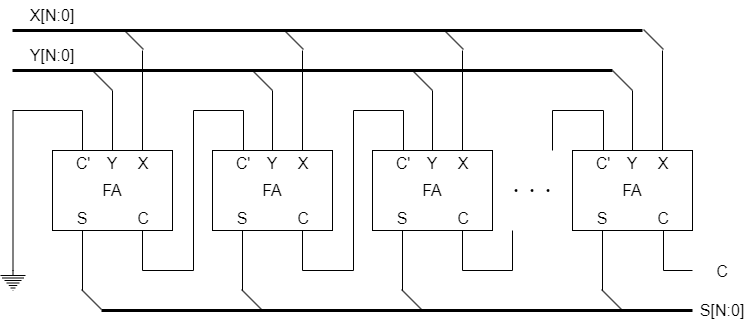

The diagram above was exported from draw.io. Its source (the exported page's mxGraphModel, read from the mxfile embedded in the PNG):
<mxGraphModel dx="769" dy="1449" grid="1" gridSize="10" guides="1" tooltips="1" connect="1" arrows="1" fold="1" page="1" pageScale="1" pageWidth="827" pageHeight="1169" math="0" shadow="0">
  <root>
    <mxCell id="0" />
    <mxCell id="1" parent="0" />
    <mxCell id="69" value="" style="rounded=0;whiteSpace=wrap;html=1;fontSize=16;" vertex="1" parent="1">
      <mxGeometry x="80" y="800" width="120" height="80" as="geometry" />
    </mxCell>
    <mxCell id="45" value="&lt;font style=&quot;font-size: 16px;&quot;&gt;X&lt;/font&gt;" style="text;strokeColor=none;align=center;fillColor=none;html=1;verticalAlign=middle;whiteSpace=wrap;rounded=0;" parent="1" vertex="1">
      <mxGeometry x="156" y="800" width="30" height="25" as="geometry" />
    </mxCell>
    <mxCell id="70" value="" style="endArrow=none;html=1;exitX=0.75;exitY=0;exitDx=0;exitDy=0;" edge="1" parent="1" source="69">
      <mxGeometry width="50" height="50" relative="1" as="geometry">
        <mxPoint x="225" y="680" as="sourcePoint" />
        <mxPoint x="170" y="700" as="targetPoint" />
      </mxGeometry>
    </mxCell>
    <mxCell id="71" value="" style="endArrow=none;html=1;exitX=0.5;exitY=0;exitDx=0;exitDy=0;" edge="1" parent="1" source="69">
      <mxGeometry width="50" height="50" relative="1" as="geometry">
        <mxPoint x="180" y="810" as="sourcePoint" />
        <mxPoint x="140" y="740" as="targetPoint" />
      </mxGeometry>
    </mxCell>
    <mxCell id="72" style="html=1;endArrow=none;endFill=0;edgeStyle=orthogonalEdgeStyle;rounded=0;entryX=0.25;entryY=0;entryDx=0;entryDy=0;startArrow=none;exitX=0.5;exitY=0;exitDx=0;exitDy=0;exitPerimeter=0;" edge="1" parent="1" source="73" target="69">
      <mxGeometry relative="1" as="geometry">
        <mxPoint x="40" y="880" as="sourcePoint" />
        <mxPoint x="40" y="770" as="targetPoint" />
        <Array as="points">
          <mxPoint x="41" y="760" />
          <mxPoint x="110" y="760" />
        </Array>
      </mxGeometry>
    </mxCell>
    <mxCell id="73" value="" style="pointerEvents=1;verticalLabelPosition=bottom;shadow=0;dashed=0;align=center;html=1;verticalAlign=top;shape=mxgraph.electrical.signal_sources.protective_earth;" vertex="1" parent="1">
      <mxGeometry x="28" y="920" width="25" height="20" as="geometry" />
    </mxCell>
    <mxCell id="74" value="" style="endArrow=none;html=1;entryX=0.25;entryY=1;entryDx=0;entryDy=0;" edge="1" parent="1" target="69">
      <mxGeometry width="50" height="50" relative="1" as="geometry">
        <mxPoint x="110" y="940" as="sourcePoint" />
        <mxPoint x="150" y="730" as="targetPoint" />
      </mxGeometry>
    </mxCell>
    <mxCell id="75" value="&lt;span style=&quot;font-size: 16px;&quot;&gt;FA&lt;/span&gt;" style="text;strokeColor=none;align=center;fillColor=none;html=1;verticalAlign=middle;whiteSpace=wrap;rounded=0;" vertex="1" parent="1">
      <mxGeometry x="125" y="825" width="30" height="30" as="geometry" />
    </mxCell>
    <mxCell id="76" value="&lt;font style=&quot;font-size: 16px;&quot;&gt;Y&lt;/font&gt;" style="text;strokeColor=none;align=center;fillColor=none;html=1;verticalAlign=middle;whiteSpace=wrap;rounded=0;" vertex="1" parent="1">
      <mxGeometry x="125" y="800" width="30" height="25" as="geometry" />
    </mxCell>
    <mxCell id="77" value="&lt;font style=&quot;font-size: 16px;&quot;&gt;C'&lt;/font&gt;&lt;span style=&quot;color: rgba(0, 0, 0, 0); font-family: monospace; font-size: 0px; text-align: start;&quot;&gt;%3CmxGraphModel%3E%3Croot%3E%3CmxCell%20id%3D%220%22%2F%3E%3CmxCell%20id%3D%221%22%20parent%3D%220%22%2F%3E%3CmxCell%20id%3D%222%22%20value%3D%22%26lt%3Bfont%20style%3D%26quot%3Bfont-size%3A%2016px%3B%26quot%3B%26gt%3BY%26lt%3B%2Ffont%26gt%3B%22%20style%3D%22text%3BstrokeColor%3Dnone%3Balign%3Dcenter%3BfillColor%3Dnone%3Bhtml%3D1%3BverticalAlign%3Dmiddle%3BwhiteSpace%3Dwrap%3Brounded%3D0%3B%22%20vertex%3D%221%22%20parent%3D%221%22%3E%3CmxGeometry%20x%3D%22125%22%20y%3D%22800%22%20width%3D%2230%22%20height%3D%2225%22%20as%3D%22geometry%22%2F%3E%3C%2FmxCell%3E%3C%2Froot%3E%3C%2FmxGraphModel%3E&lt;/span&gt;" style="text;strokeColor=none;align=center;fillColor=none;html=1;verticalAlign=middle;whiteSpace=wrap;rounded=0;" vertex="1" parent="1">
      <mxGeometry x="96" y="800" width="30" height="25" as="geometry" />
    </mxCell>
    <mxCell id="78" value="&lt;font style=&quot;font-size: 16px;&quot;&gt;S&lt;/font&gt;&lt;span style=&quot;color: rgba(0, 0, 0, 0); font-family: monospace; font-size: 0px; text-align: start;&quot;&gt;%3CmxGraphModel%3E%3Croot%3E%3CmxCell%20id%3D%220%22%2F%3E%3CmxCell%20id%3D%221%22%20parent%3D%220%22%2F%3E%3CmxCell%20id%3D%222%22%20value%3D%22%26lt%3Bfont%20style%3D%26quot%3Bfont-size%3A%2016px%3B%26quot%3B%26gt%3BY%26lt%3B%2Ffont%26gt%3B%22%20style%3D%22text%3BstrokeColor%3Dnone%3Balign%3Dcenter%3BfillColor%3Dnone%3Bhtml%3D1%3BverticalAlign%3Dmiddle%3BwhiteSpace%3Dwrap%3Brounded%3D0%3B%22%20vertex%3D%221%22%20parent%3D%221%22%3E%3CmxGeometry%20x%3D%22125%22%20y%3D%22800%22%20width%3D%2230%22%20height%3D%2225%22%20as%3D%22geometry%22%2F%3E%3C%2FmxCell%3E%3C%2Froot%3E%3C%2FmxGraphModel%3E&lt;/span&gt;" style="text;strokeColor=none;align=center;fillColor=none;html=1;verticalAlign=middle;whiteSpace=wrap;rounded=0;" vertex="1" parent="1">
      <mxGeometry x="95" y="855" width="30" height="25" as="geometry" />
    </mxCell>
    <mxCell id="79" value="&lt;span style=&quot;font-size: 16px;&quot;&gt;C&lt;/span&gt;" style="text;strokeColor=none;align=center;fillColor=none;html=1;verticalAlign=middle;whiteSpace=wrap;rounded=0;" vertex="1" parent="1">
      <mxGeometry x="156" y="855" width="30" height="25" as="geometry" />
    </mxCell>
    <mxCell id="80" style="html=1;endArrow=none;endFill=0;edgeStyle=orthogonalEdgeStyle;rounded=0;entryX=0.5;entryY=0;entryDx=0;entryDy=0;startArrow=none;exitX=0.75;exitY=1;exitDx=0;exitDy=0;" edge="1" parent="1" source="69" target="85">
      <mxGeometry relative="1" as="geometry">
        <mxPoint x="170" y="910" as="sourcePoint" />
        <mxPoint x="289.5" y="810" as="targetPoint" />
        <Array as="points">
          <mxPoint x="170" y="920" />
          <mxPoint x="221" y="920" />
          <mxPoint x="221" y="760" />
          <mxPoint x="271" y="760" />
        </Array>
      </mxGeometry>
    </mxCell>
    <mxCell id="81" value="" style="rounded=0;whiteSpace=wrap;html=1;fontSize=16;" vertex="1" parent="1">
      <mxGeometry x="240" y="800" width="120" height="80" as="geometry" />
    </mxCell>
    <mxCell id="82" value="&lt;font style=&quot;font-size: 16px;&quot;&gt;X&lt;/font&gt;" style="text;strokeColor=none;align=center;fillColor=none;html=1;verticalAlign=middle;whiteSpace=wrap;rounded=0;" vertex="1" parent="1">
      <mxGeometry x="316" y="800" width="30" height="25" as="geometry" />
    </mxCell>
    <mxCell id="83" value="&lt;span style=&quot;font-size: 16px;&quot;&gt;FA&lt;/span&gt;" style="text;strokeColor=none;align=center;fillColor=none;html=1;verticalAlign=middle;whiteSpace=wrap;rounded=0;" vertex="1" parent="1">
      <mxGeometry x="285" y="825" width="30" height="30" as="geometry" />
    </mxCell>
    <mxCell id="84" value="&lt;font style=&quot;font-size: 16px;&quot;&gt;Y&lt;/font&gt;" style="text;strokeColor=none;align=center;fillColor=none;html=1;verticalAlign=middle;whiteSpace=wrap;rounded=0;" vertex="1" parent="1">
      <mxGeometry x="285" y="800" width="30" height="25" as="geometry" />
    </mxCell>
    <mxCell id="85" value="&lt;font style=&quot;font-size: 16px;&quot;&gt;C'&lt;/font&gt;&lt;span style=&quot;color: rgba(0, 0, 0, 0); font-family: monospace; font-size: 0px; text-align: start;&quot;&gt;%3CmxGraphModel%3E%3Croot%3E%3CmxCell%20id%3D%220%22%2F%3E%3CmxCell%20id%3D%221%22%20parent%3D%220%22%2F%3E%3CmxCell%20id%3D%222%22%20value%3D%22%26lt%3Bfont%20style%3D%26quot%3Bfont-size%3A%2016px%3B%26quot%3B%26gt%3BY%26lt%3B%2Ffont%26gt%3B%22%20style%3D%22text%3BstrokeColor%3Dnone%3Balign%3Dcenter%3BfillColor%3Dnone%3Bhtml%3D1%3BverticalAlign%3Dmiddle%3BwhiteSpace%3Dwrap%3Brounded%3D0%3B%22%20vertex%3D%221%22%20parent%3D%221%22%3E%3CmxGeometry%20x%3D%22125%22%20y%3D%22800%22%20width%3D%2230%22%20height%3D%2225%22%20as%3D%22geometry%22%2F%3E%3C%2FmxCell%3E%3C%2Froot%3E%3C%2FmxGraphModel%3E&lt;/span&gt;" style="text;strokeColor=none;align=center;fillColor=none;html=1;verticalAlign=middle;whiteSpace=wrap;rounded=0;" vertex="1" parent="1">
      <mxGeometry x="256" y="800" width="30" height="25" as="geometry" />
    </mxCell>
    <mxCell id="86" value="&lt;font style=&quot;font-size: 16px;&quot;&gt;S&lt;/font&gt;&lt;span style=&quot;color: rgba(0, 0, 0, 0); font-family: monospace; font-size: 0px; text-align: start;&quot;&gt;%3CmxGraphModel%3E%3Croot%3E%3CmxCell%20id%3D%220%22%2F%3E%3CmxCell%20id%3D%221%22%20parent%3D%220%22%2F%3E%3CmxCell%20id%3D%222%22%20value%3D%22%26lt%3Bfont%20style%3D%26quot%3Bfont-size%3A%2016px%3B%26quot%3B%26gt%3BY%26lt%3B%2Ffont%26gt%3B%22%20style%3D%22text%3BstrokeColor%3Dnone%3Balign%3Dcenter%3BfillColor%3Dnone%3Bhtml%3D1%3BverticalAlign%3Dmiddle%3BwhiteSpace%3Dwrap%3Brounded%3D0%3B%22%20vertex%3D%221%22%20parent%3D%221%22%3E%3CmxGeometry%20x%3D%22125%22%20y%3D%22800%22%20width%3D%2230%22%20height%3D%2225%22%20as%3D%22geometry%22%2F%3E%3C%2FmxCell%3E%3C%2Froot%3E%3C%2FmxGraphModel%3E&lt;/span&gt;" style="text;strokeColor=none;align=center;fillColor=none;html=1;verticalAlign=middle;whiteSpace=wrap;rounded=0;" vertex="1" parent="1">
      <mxGeometry x="255" y="855" width="30" height="25" as="geometry" />
    </mxCell>
    <mxCell id="87" value="&lt;span style=&quot;font-size: 16px;&quot;&gt;C&lt;/span&gt;" style="text;strokeColor=none;align=center;fillColor=none;html=1;verticalAlign=middle;whiteSpace=wrap;rounded=0;" vertex="1" parent="1">
      <mxGeometry x="316" y="855" width="30" height="25" as="geometry" />
    </mxCell>
    <mxCell id="88" value="" style="rounded=0;whiteSpace=wrap;html=1;fontSize=16;" vertex="1" parent="1">
      <mxGeometry x="400" y="800" width="120" height="80" as="geometry" />
    </mxCell>
    <mxCell id="89" value="&lt;font style=&quot;font-size: 16px;&quot;&gt;X&lt;/font&gt;" style="text;strokeColor=none;align=center;fillColor=none;html=1;verticalAlign=middle;whiteSpace=wrap;rounded=0;" vertex="1" parent="1">
      <mxGeometry x="476" y="800" width="30" height="25" as="geometry" />
    </mxCell>
    <mxCell id="90" value="&lt;span style=&quot;font-size: 16px;&quot;&gt;FA&lt;/span&gt;" style="text;strokeColor=none;align=center;fillColor=none;html=1;verticalAlign=middle;whiteSpace=wrap;rounded=0;" vertex="1" parent="1">
      <mxGeometry x="445" y="825" width="30" height="30" as="geometry" />
    </mxCell>
    <mxCell id="91" value="&lt;font style=&quot;font-size: 16px;&quot;&gt;Y&lt;/font&gt;" style="text;strokeColor=none;align=center;fillColor=none;html=1;verticalAlign=middle;whiteSpace=wrap;rounded=0;" vertex="1" parent="1">
      <mxGeometry x="445" y="800" width="30" height="25" as="geometry" />
    </mxCell>
    <mxCell id="92" value="&lt;font style=&quot;font-size: 16px;&quot;&gt;C'&lt;/font&gt;&lt;span style=&quot;color: rgba(0, 0, 0, 0); font-family: monospace; font-size: 0px; text-align: start;&quot;&gt;%3CmxGraphModel%3E%3Croot%3E%3CmxCell%20id%3D%220%22%2F%3E%3CmxCell%20id%3D%221%22%20parent%3D%220%22%2F%3E%3CmxCell%20id%3D%222%22%20value%3D%22%26lt%3Bfont%20style%3D%26quot%3Bfont-size%3A%2016px%3B%26quot%3B%26gt%3BY%26lt%3B%2Ffont%26gt%3B%22%20style%3D%22text%3BstrokeColor%3Dnone%3Balign%3Dcenter%3BfillColor%3Dnone%3Bhtml%3D1%3BverticalAlign%3Dmiddle%3BwhiteSpace%3Dwrap%3Brounded%3D0%3B%22%20vertex%3D%221%22%20parent%3D%221%22%3E%3CmxGeometry%20x%3D%22125%22%20y%3D%22800%22%20width%3D%2230%22%20height%3D%2225%22%20as%3D%22geometry%22%2F%3E%3C%2FmxCell%3E%3C%2Froot%3E%3C%2FmxGraphModel%3E&lt;/span&gt;" style="text;strokeColor=none;align=center;fillColor=none;html=1;verticalAlign=middle;whiteSpace=wrap;rounded=0;" vertex="1" parent="1">
      <mxGeometry x="416" y="800" width="30" height="25" as="geometry" />
    </mxCell>
    <mxCell id="93" value="&lt;font style=&quot;font-size: 16px;&quot;&gt;S&lt;/font&gt;&lt;span style=&quot;color: rgba(0, 0, 0, 0); font-family: monospace; font-size: 0px; text-align: start;&quot;&gt;%3CmxGraphModel%3E%3Croot%3E%3CmxCell%20id%3D%220%22%2F%3E%3CmxCell%20id%3D%221%22%20parent%3D%220%22%2F%3E%3CmxCell%20id%3D%222%22%20value%3D%22%26lt%3Bfont%20style%3D%26quot%3Bfont-size%3A%2016px%3B%26quot%3B%26gt%3BY%26lt%3B%2Ffont%26gt%3B%22%20style%3D%22text%3BstrokeColor%3Dnone%3Balign%3Dcenter%3BfillColor%3Dnone%3Bhtml%3D1%3BverticalAlign%3Dmiddle%3BwhiteSpace%3Dwrap%3Brounded%3D0%3B%22%20vertex%3D%221%22%20parent%3D%221%22%3E%3CmxGeometry%20x%3D%22125%22%20y%3D%22800%22%20width%3D%2230%22%20height%3D%2225%22%20as%3D%22geometry%22%2F%3E%3C%2FmxCell%3E%3C%2Froot%3E%3C%2FmxGraphModel%3E&lt;/span&gt;" style="text;strokeColor=none;align=center;fillColor=none;html=1;verticalAlign=middle;whiteSpace=wrap;rounded=0;" vertex="1" parent="1">
      <mxGeometry x="415" y="855" width="30" height="25" as="geometry" />
    </mxCell>
    <mxCell id="94" value="&lt;span style=&quot;font-size: 16px;&quot;&gt;C&lt;/span&gt;" style="text;strokeColor=none;align=center;fillColor=none;html=1;verticalAlign=middle;whiteSpace=wrap;rounded=0;" vertex="1" parent="1">
      <mxGeometry x="476" y="855" width="30" height="25" as="geometry" />
    </mxCell>
    <mxCell id="95" value="" style="rounded=0;whiteSpace=wrap;html=1;fontSize=16;" vertex="1" parent="1">
      <mxGeometry x="600" y="800" width="120" height="80" as="geometry" />
    </mxCell>
    <mxCell id="96" value="&lt;font style=&quot;font-size: 16px;&quot;&gt;X&lt;/font&gt;" style="text;strokeColor=none;align=center;fillColor=none;html=1;verticalAlign=middle;whiteSpace=wrap;rounded=0;" vertex="1" parent="1">
      <mxGeometry x="676" y="800" width="30" height="25" as="geometry" />
    </mxCell>
    <mxCell id="97" value="&lt;span style=&quot;font-size: 16px;&quot;&gt;FA&lt;/span&gt;" style="text;strokeColor=none;align=center;fillColor=none;html=1;verticalAlign=middle;whiteSpace=wrap;rounded=0;" vertex="1" parent="1">
      <mxGeometry x="645" y="825" width="30" height="30" as="geometry" />
    </mxCell>
    <mxCell id="98" value="&lt;font style=&quot;font-size: 16px;&quot;&gt;Y&lt;/font&gt;" style="text;strokeColor=none;align=center;fillColor=none;html=1;verticalAlign=middle;whiteSpace=wrap;rounded=0;" vertex="1" parent="1">
      <mxGeometry x="645" y="800" width="30" height="25" as="geometry" />
    </mxCell>
    <mxCell id="99" value="&lt;font style=&quot;font-size: 16px;&quot;&gt;C'&lt;/font&gt;&lt;span style=&quot;color: rgba(0, 0, 0, 0); font-family: monospace; font-size: 0px; text-align: start;&quot;&gt;%3CmxGraphModel%3E%3Croot%3E%3CmxCell%20id%3D%220%22%2F%3E%3CmxCell%20id%3D%221%22%20parent%3D%220%22%2F%3E%3CmxCell%20id%3D%222%22%20value%3D%22%26lt%3Bfont%20style%3D%26quot%3Bfont-size%3A%2016px%3B%26quot%3B%26gt%3BY%26lt%3B%2Ffont%26gt%3B%22%20style%3D%22text%3BstrokeColor%3Dnone%3Balign%3Dcenter%3BfillColor%3Dnone%3Bhtml%3D1%3BverticalAlign%3Dmiddle%3BwhiteSpace%3Dwrap%3Brounded%3D0%3B%22%20vertex%3D%221%22%20parent%3D%221%22%3E%3CmxGeometry%20x%3D%22125%22%20y%3D%22800%22%20width%3D%2230%22%20height%3D%2225%22%20as%3D%22geometry%22%2F%3E%3C%2FmxCell%3E%3C%2Froot%3E%3C%2FmxGraphModel%3E&lt;/span&gt;" style="text;strokeColor=none;align=center;fillColor=none;html=1;verticalAlign=middle;whiteSpace=wrap;rounded=0;" vertex="1" parent="1">
      <mxGeometry x="616" y="800" width="30" height="25" as="geometry" />
    </mxCell>
    <mxCell id="100" value="&lt;font style=&quot;font-size: 16px;&quot;&gt;S&lt;/font&gt;&lt;span style=&quot;color: rgba(0, 0, 0, 0); font-family: monospace; font-size: 0px; text-align: start;&quot;&gt;%3CmxGraphModel%3E%3Croot%3E%3CmxCell%20id%3D%220%22%2F%3E%3CmxCell%20id%3D%221%22%20parent%3D%220%22%2F%3E%3CmxCell%20id%3D%222%22%20value%3D%22%26lt%3Bfont%20style%3D%26quot%3Bfont-size%3A%2016px%3B%26quot%3B%26gt%3BY%26lt%3B%2Ffont%26gt%3B%22%20style%3D%22text%3BstrokeColor%3Dnone%3Balign%3Dcenter%3BfillColor%3Dnone%3Bhtml%3D1%3BverticalAlign%3Dmiddle%3BwhiteSpace%3Dwrap%3Brounded%3D0%3B%22%20vertex%3D%221%22%20parent%3D%221%22%3E%3CmxGeometry%20x%3D%22125%22%20y%3D%22800%22%20width%3D%2230%22%20height%3D%2225%22%20as%3D%22geometry%22%2F%3E%3C%2FmxCell%3E%3C%2Froot%3E%3C%2FmxGraphModel%3E&lt;/span&gt;" style="text;strokeColor=none;align=center;fillColor=none;html=1;verticalAlign=middle;whiteSpace=wrap;rounded=0;" vertex="1" parent="1">
      <mxGeometry x="615" y="855" width="30" height="25" as="geometry" />
    </mxCell>
    <mxCell id="101" value="&lt;span style=&quot;font-size: 16px;&quot;&gt;C&lt;/span&gt;" style="text;strokeColor=none;align=center;fillColor=none;html=1;verticalAlign=middle;whiteSpace=wrap;rounded=0;" vertex="1" parent="1">
      <mxGeometry x="676" y="855" width="30" height="25" as="geometry" />
    </mxCell>
    <mxCell id="102" style="html=1;endArrow=none;endFill=0;edgeStyle=orthogonalEdgeStyle;rounded=0;entryX=0.5;entryY=0;entryDx=0;entryDy=0;startArrow=none;exitX=0.75;exitY=1;exitDx=0;exitDy=0;" edge="1" parent="1" target="92">
      <mxGeometry relative="1" as="geometry">
        <mxPoint x="330" y="880" as="sourcePoint" />
        <mxPoint x="449.5" y="810" as="targetPoint" />
        <Array as="points">
          <mxPoint x="330" y="920" />
          <mxPoint x="381" y="920" />
          <mxPoint x="381" y="760" />
          <mxPoint x="431" y="760" />
        </Array>
      </mxGeometry>
    </mxCell>
    <mxCell id="103" value="" style="endArrow=none;html=1;entryX=0.5;entryY=1;entryDx=0;entryDy=0;" edge="1" parent="1" target="86">
      <mxGeometry width="50" height="50" relative="1" as="geometry">
        <mxPoint x="270" y="940" as="sourcePoint" />
        <mxPoint x="120" y="890" as="targetPoint" />
      </mxGeometry>
    </mxCell>
    <mxCell id="104" value="" style="endArrow=none;html=1;entryX=0.5;entryY=1;entryDx=0;entryDy=0;" edge="1" parent="1" target="93">
      <mxGeometry width="50" height="50" relative="1" as="geometry">
        <mxPoint x="430" y="940" as="sourcePoint" />
        <mxPoint x="280" y="890" as="targetPoint" />
      </mxGeometry>
    </mxCell>
    <mxCell id="105" style="html=1;endArrow=none;endFill=0;edgeStyle=orthogonalEdgeStyle;rounded=0;startArrow=none;exitX=0.75;exitY=1;exitDx=0;exitDy=0;" edge="1" parent="1">
      <mxGeometry relative="1" as="geometry">
        <mxPoint x="490" y="880" as="sourcePoint" />
        <mxPoint x="540" y="880" as="targetPoint" />
        <Array as="points">
          <mxPoint x="490" y="920" />
          <mxPoint x="540" y="920" />
        </Array>
      </mxGeometry>
    </mxCell>
    <mxCell id="106" style="html=1;endArrow=none;endFill=0;edgeStyle=orthogonalEdgeStyle;rounded=0;entryX=0.5;entryY=0;entryDx=0;entryDy=0;startArrow=none;" edge="1" parent="1">
      <mxGeometry relative="1" as="geometry">
        <mxPoint x="580" y="800" as="sourcePoint" />
        <mxPoint x="631" y="800" as="targetPoint" />
        <Array as="points">
          <mxPoint x="580" y="760" />
          <mxPoint x="631" y="760" />
        </Array>
      </mxGeometry>
    </mxCell>
    <mxCell id="107" value="" style="endArrow=none;html=1;entryX=0.5;entryY=1;entryDx=0;entryDy=0;" edge="1" parent="1" target="100">
      <mxGeometry width="50" height="50" relative="1" as="geometry">
        <mxPoint x="630" y="940" as="sourcePoint" />
        <mxPoint x="440" y="890" as="targetPoint" />
      </mxGeometry>
    </mxCell>
    <mxCell id="109" value="" style="endArrow=none;html=1;strokeWidth=3;" edge="1" parent="1">
      <mxGeometry width="50" height="50" relative="1" as="geometry">
        <mxPoint x="40" y="680" as="sourcePoint" />
        <mxPoint x="670" y="680" as="targetPoint" />
      </mxGeometry>
    </mxCell>
    <mxCell id="110" value="" style="endArrow=none;html=1;strokeWidth=3;" edge="1" parent="1">
      <mxGeometry width="50" height="50" relative="1" as="geometry">
        <mxPoint x="40" y="720" as="sourcePoint" />
        <mxPoint x="640" y="720" as="targetPoint" />
      </mxGeometry>
    </mxCell>
    <mxCell id="111" value="" style="endArrow=none;html=1;exitX=0.75;exitY=0;exitDx=0;exitDy=0;" edge="1" parent="1">
      <mxGeometry width="50" height="50" relative="1" as="geometry">
        <mxPoint x="330" y="800" as="sourcePoint" />
        <mxPoint x="330" y="700" as="targetPoint" />
      </mxGeometry>
    </mxCell>
    <mxCell id="112" value="" style="endArrow=none;html=1;exitX=0.5;exitY=0;exitDx=0;exitDy=0;" edge="1" parent="1">
      <mxGeometry width="50" height="50" relative="1" as="geometry">
        <mxPoint x="300" y="800" as="sourcePoint" />
        <mxPoint x="300" y="740" as="targetPoint" />
      </mxGeometry>
    </mxCell>
    <mxCell id="113" value="" style="endArrow=none;html=1;exitX=0.75;exitY=0;exitDx=0;exitDy=0;" edge="1" parent="1">
      <mxGeometry width="50" height="50" relative="1" as="geometry">
        <mxPoint x="490" y="800" as="sourcePoint" />
        <mxPoint x="490" y="700" as="targetPoint" />
      </mxGeometry>
    </mxCell>
    <mxCell id="114" value="" style="endArrow=none;html=1;exitX=0.5;exitY=0;exitDx=0;exitDy=0;" edge="1" parent="1">
      <mxGeometry width="50" height="50" relative="1" as="geometry">
        <mxPoint x="460" y="800" as="sourcePoint" />
        <mxPoint x="460" y="740" as="targetPoint" />
      </mxGeometry>
    </mxCell>
    <mxCell id="115" value="" style="endArrow=none;html=1;exitX=0.75;exitY=0;exitDx=0;exitDy=0;" edge="1" parent="1">
      <mxGeometry width="50" height="50" relative="1" as="geometry">
        <mxPoint x="690" y="800" as="sourcePoint" />
        <mxPoint x="690" y="700" as="targetPoint" />
      </mxGeometry>
    </mxCell>
    <mxCell id="116" value="" style="endArrow=none;html=1;exitX=0.5;exitY=0;exitDx=0;exitDy=0;" edge="1" parent="1">
      <mxGeometry width="50" height="50" relative="1" as="geometry">
        <mxPoint x="660" y="800" as="sourcePoint" />
        <mxPoint x="660" y="740" as="targetPoint" />
      </mxGeometry>
    </mxCell>
    <mxCell id="117" value="" style="endArrow=none;html=1;" edge="1" parent="1">
      <mxGeometry width="50" height="50" relative="1" as="geometry">
        <mxPoint x="120" y="720" as="sourcePoint" />
        <mxPoint x="140" y="740" as="targetPoint" />
      </mxGeometry>
    </mxCell>
    <mxCell id="118" value="" style="endArrow=none;html=1;" edge="1" parent="1">
      <mxGeometry width="50" height="50" relative="1" as="geometry">
        <mxPoint x="280" y="720" as="sourcePoint" />
        <mxPoint x="300" y="740" as="targetPoint" />
      </mxGeometry>
    </mxCell>
    <mxCell id="119" value="" style="endArrow=none;html=1;" edge="1" parent="1">
      <mxGeometry width="50" height="50" relative="1" as="geometry">
        <mxPoint x="440" y="720" as="sourcePoint" />
        <mxPoint x="460" y="740" as="targetPoint" />
      </mxGeometry>
    </mxCell>
    <mxCell id="120" value="" style="endArrow=none;html=1;" edge="1" parent="1">
      <mxGeometry width="50" height="50" relative="1" as="geometry">
        <mxPoint x="640" y="720" as="sourcePoint" />
        <mxPoint x="660" y="740" as="targetPoint" />
      </mxGeometry>
    </mxCell>
    <mxCell id="121" value="" style="endArrow=none;html=1;" edge="1" parent="1">
      <mxGeometry width="50" height="50" relative="1" as="geometry">
        <mxPoint x="151" y="679" as="sourcePoint" />
        <mxPoint x="171" y="699" as="targetPoint" />
      </mxGeometry>
    </mxCell>
    <mxCell id="122" value="" style="endArrow=none;html=1;" edge="1" parent="1">
      <mxGeometry width="50" height="50" relative="1" as="geometry">
        <mxPoint x="311" y="679" as="sourcePoint" />
        <mxPoint x="331" y="699" as="targetPoint" />
      </mxGeometry>
    </mxCell>
    <mxCell id="123" value="" style="endArrow=none;html=1;" edge="1" parent="1">
      <mxGeometry width="50" height="50" relative="1" as="geometry">
        <mxPoint x="471" y="679" as="sourcePoint" />
        <mxPoint x="491" y="699" as="targetPoint" />
      </mxGeometry>
    </mxCell>
    <mxCell id="124" value="" style="endArrow=none;html=1;" edge="1" parent="1">
      <mxGeometry width="50" height="50" relative="1" as="geometry">
        <mxPoint x="671" y="679" as="sourcePoint" />
        <mxPoint x="691" y="699" as="targetPoint" />
      </mxGeometry>
    </mxCell>
    <mxCell id="125" value="&lt;span style=&quot;font-size: 16px;&quot;&gt;Y[N:0]&lt;/span&gt;" style="text;strokeColor=none;align=center;fillColor=none;html=1;verticalAlign=middle;whiteSpace=wrap;rounded=0;" vertex="1" parent="1">
      <mxGeometry x="40" y="690" width="80" height="30" as="geometry" />
    </mxCell>
    <mxCell id="126" value="&lt;span style=&quot;font-size: 16px;&quot;&gt;X[N:0]&lt;/span&gt;" style="text;strokeColor=none;align=center;fillColor=none;html=1;verticalAlign=middle;whiteSpace=wrap;rounded=0;" vertex="1" parent="1">
      <mxGeometry x="40" y="650" width="80" height="30" as="geometry" />
    </mxCell>
    <mxCell id="127" value="&lt;span style=&quot;font-size: 16px;&quot;&gt;・・・&lt;/span&gt;" style="text;strokeColor=none;align=center;fillColor=none;html=1;verticalAlign=middle;whiteSpace=wrap;rounded=0;" vertex="1" parent="1">
      <mxGeometry x="520" y="825" width="80" height="30" as="geometry" />
    </mxCell>
    <mxCell id="128" value="" style="endArrow=none;html=1;" edge="1" parent="1">
      <mxGeometry width="50" height="50" relative="1" as="geometry">
        <mxPoint x="109" y="939" as="sourcePoint" />
        <mxPoint x="129" y="959" as="targetPoint" />
      </mxGeometry>
    </mxCell>
    <mxCell id="129" value="" style="endArrow=none;html=1;" edge="1" parent="1">
      <mxGeometry width="50" height="50" relative="1" as="geometry">
        <mxPoint x="269" y="939" as="sourcePoint" />
        <mxPoint x="289" y="959" as="targetPoint" />
      </mxGeometry>
    </mxCell>
    <mxCell id="130" value="" style="endArrow=none;html=1;" edge="1" parent="1">
      <mxGeometry width="50" height="50" relative="1" as="geometry">
        <mxPoint x="429" y="939" as="sourcePoint" />
        <mxPoint x="449" y="959" as="targetPoint" />
      </mxGeometry>
    </mxCell>
    <mxCell id="131" value="" style="endArrow=none;html=1;" edge="1" parent="1">
      <mxGeometry width="50" height="50" relative="1" as="geometry">
        <mxPoint x="629" y="939" as="sourcePoint" />
        <mxPoint x="649" y="959" as="targetPoint" />
      </mxGeometry>
    </mxCell>
    <mxCell id="132" value="" style="endArrow=none;html=1;strokeWidth=3;" edge="1" parent="1">
      <mxGeometry width="50" height="50" relative="1" as="geometry">
        <mxPoint x="129" y="960" as="sourcePoint" />
        <mxPoint x="720" y="960" as="targetPoint" />
      </mxGeometry>
    </mxCell>
    <mxCell id="133" style="html=1;endArrow=none;endFill=0;edgeStyle=orthogonalEdgeStyle;rounded=0;entryX=0.5;entryY=1;entryDx=0;entryDy=0;startArrow=none;" edge="1" parent="1" target="101">
      <mxGeometry relative="1" as="geometry">
        <mxPoint x="720" y="920" as="sourcePoint" />
        <mxPoint x="641" y="810" as="targetPoint" />
      </mxGeometry>
    </mxCell>
    <mxCell id="134" value="&lt;span style=&quot;font-size: 16px;&quot;&gt;S[N:0]&lt;/span&gt;" style="text;strokeColor=none;align=center;fillColor=none;html=1;verticalAlign=middle;whiteSpace=wrap;rounded=0;" vertex="1" parent="1">
      <mxGeometry x="720" y="945" width="60" height="30" as="geometry" />
    </mxCell>
    <mxCell id="136" value="&lt;span style=&quot;font-size: 16px;&quot;&gt;C&lt;/span&gt;" style="text;strokeColor=none;align=center;fillColor=none;html=1;verticalAlign=middle;whiteSpace=wrap;rounded=0;" vertex="1" parent="1">
      <mxGeometry x="720" y="906" width="60" height="30" as="geometry" />
    </mxCell>
  </root>
</mxGraphModel>